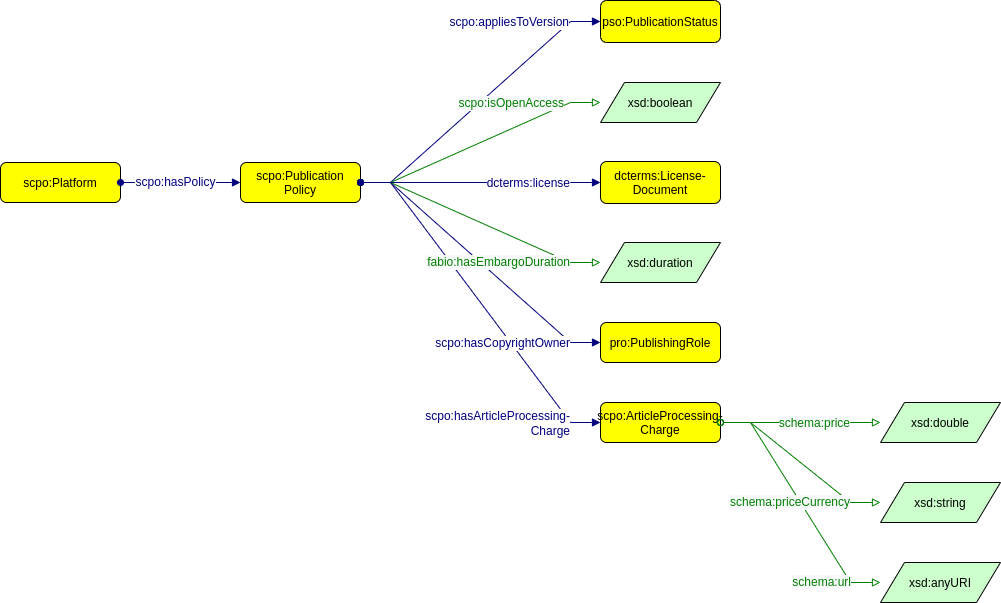

The diagram above was exported from draw.io. Its source (the exported page's mxGraphModel, read from the mxfile embedded in the PNG):
<mxGraphModel dx="1834" dy="876" grid="1" gridSize="10" guides="1" tooltips="1" connect="1" arrows="1" fold="1" page="0" pageScale="1" pageWidth="827" pageHeight="1169" background="none" math="0" shadow="0">
  <root>
    <mxCell id="0" />
    <mxCell id="1" parent="0" />
    <mxCell id="SITBBsaJ2imxVyLXnmys-7" value="scpo:ArticleProcessing-&#10;Charge" style="graphMlID=n4;shape=rect;rounded=1;arcsize=30;fillColor=#ffff00;strokeColor=#000000;strokeWidth=1.0;fontFamily=Helvetica;" parent="1" vertex="1">
      <mxGeometry x="520" y="520" width="120" height="40" as="geometry" />
    </mxCell>
    <mxCell id="zCZ27iV-oBh6T6M-h3W2-1" value="scpo:Publication&#10;Policy" style="graphMlID=n4;shape=rect;rounded=1;arcsize=30;fillColor=#ffff00;strokeColor=#000000;strokeWidth=1.0" parent="1" vertex="1">
      <mxGeometry x="160" y="280" width="120" height="40" as="geometry" />
    </mxCell>
    <mxCell id="F6Ml3PVkL0LjxJgqzqXQ-4" value="xsd:duration" style="graphMlID=n6;shape=parallelogram;fillColor=#ccffcc;strokeColor=#000000;strokeWidth=1.0;fontFamily=Helvetica;fontSize=12;perimeterSpacing=0;" parent="1" vertex="1">
      <mxGeometry x="520" y="360" width="120" height="40" as="geometry" />
    </mxCell>
    <mxCell id="SITBBsaJ2imxVyLXnmys-1" value="xsd:string" style="graphMlID=n6;shape=parallelogram;fillColor=#ccffcc;strokeColor=#000000;strokeWidth=1.0;fontFamily=Helvetica;fontSize=12;" parent="1" vertex="1">
      <mxGeometry x="800" y="600" width="120" height="40" as="geometry" />
    </mxCell>
    <mxCell id="SITBBsaJ2imxVyLXnmys-2" value="xsd:double" style="graphMlID=n6;shape=parallelogram;fillColor=#ccffcc;strokeColor=#000000;strokeWidth=1.0" parent="1" vertex="1">
      <mxGeometry x="800" y="520" width="120" height="40" as="geometry" />
    </mxCell>
    <mxCell id="SITBBsaJ2imxVyLXnmys-3" value="" style="graphMlID=e2;endArrow=block;strokeColor=#008000;strokeWidth=1.0;startArrow=oval;startFill=0;endFill=0;fontFamily=Helvetica;fontSize=12;rounded=0;elbow=vertical;edgeStyle=entityRelationEdgeStyle;" parent="1" source="SITBBsaJ2imxVyLXnmys-7" target="SITBBsaJ2imxVyLXnmys-2" edge="1">
      <mxGeometry relative="1" as="geometry">
        <mxPoint x="320.0041666666666" y="680" as="sourcePoint" />
        <mxPoint x="309.50328841145847" y="766" as="targetPoint" />
      </mxGeometry>
    </mxCell>
    <mxCell id="SITBBsaJ2imxVyLXnmys-4" value="&lt;font color=&quot;#008000&quot;&gt;&lt;span style=&quot;background-color: rgb(248, 249, 250);&quot;&gt;schema:price&lt;/span&gt;&lt;/font&gt;" style="text;html=1;align=right;verticalAlign=middle;resizable=0;points=[];labelBackgroundColor=#ffffff;fontFamily=Helvetica;fontSize=12;" parent="SITBBsaJ2imxVyLXnmys-3" vertex="1" connectable="0">
      <mxGeometry x="-0.0896" y="3" relative="1" as="geometry">
        <mxPoint x="57" y="3" as="offset" />
      </mxGeometry>
    </mxCell>
    <mxCell id="elf4omX01vkTzrvvQ6sH-1" value="pso:PublicationStatus" style="graphMlID=n4;shape=rect;rounded=1;arcsize=30;fillColor=#ffff00;strokeColor=#000000;strokeWidth=1.0" parent="1" vertex="1">
      <mxGeometry x="520" y="118" width="120" height="42" as="geometry" />
    </mxCell>
    <mxCell id="nkLEmnQ6oY2hRfIACo7e-1" value="scpo:Platform" style="graphMlID=n4;shape=rect;rounded=1;arcsize=30;fillColor=#ffff00;strokeColor=#000000;strokeWidth=1.0;fontFamily=Helvetica;fontSize=12;" parent="1" vertex="1">
      <mxGeometry x="-80" y="280" width="120" height="40" as="geometry" />
    </mxCell>
    <mxCell id="nkLEmnQ6oY2hRfIACo7e-2" value="" style="graphMlID=e0;rounded=0;endArrow=block;strokeColor=#000080;strokeWidth=1.0;startArrow=oval;startFill=1;endFill=1;fontFamily=Helvetica;elbow=vertical;fontSize=12;" parent="1" source="nkLEmnQ6oY2hRfIACo7e-1" target="zCZ27iV-oBh6T6M-h3W2-1" edge="1">
      <mxGeometry relative="1" as="geometry">
        <mxPoint x="-120" y="190" as="sourcePoint" />
        <mxPoint x="90" y="300" as="targetPoint" />
      </mxGeometry>
    </mxCell>
    <mxCell id="nkLEmnQ6oY2hRfIACo7e-3" value="scpo:hasPolicy" style="edgeLabel;html=1;align=center;verticalAlign=middle;resizable=0;points=[];fontSize=12;fontFamily=Helvetica;fontColor=#000080;" parent="nkLEmnQ6oY2hRfIACo7e-2" vertex="1" connectable="0">
      <mxGeometry x="-0.1053" y="1" relative="1" as="geometry">
        <mxPoint as="offset" />
      </mxGeometry>
    </mxCell>
    <mxCell id="sKD33fxrPFaR2zykV8WR-1" value="pro:PublishingRole" style="graphMlID=n4;shape=rect;rounded=1;arcsize=30;fillColor=#ffff00;strokeColor=#000000;strokeWidth=1.0" parent="1" vertex="1">
      <mxGeometry x="520" y="440" width="120" height="40" as="geometry" />
    </mxCell>
    <mxCell id="aNnslRt-QlcwKnp8ync1-1" value="xsd:anyURI" style="graphMlID=n6;shape=parallelogram;fillColor=#ccffcc;strokeColor=#000000;strokeWidth=1.0;fontFamily=Helvetica;fontSize=12;" parent="1" vertex="1">
      <mxGeometry x="800" y="680" width="120" height="40" as="geometry" />
    </mxCell>
    <mxCell id="aNnslRt-QlcwKnp8ync1-2" value="" style="graphMlID=e2;endArrow=block;strokeColor=#008000;strokeWidth=1.0;startArrow=oval;startFill=0;endFill=0;fontFamily=Helvetica;fontSize=12;rounded=0;elbow=vertical;edgeStyle=entityRelationEdgeStyle;" parent="1" source="SITBBsaJ2imxVyLXnmys-7" target="aNnslRt-QlcwKnp8ync1-1" edge="1">
      <mxGeometry relative="1" as="geometry">
        <mxPoint x="640" y="620" as="sourcePoint" />
        <mxPoint x="325.00068244060185" y="860" as="targetPoint" />
      </mxGeometry>
    </mxCell>
    <mxCell id="aNnslRt-QlcwKnp8ync1-3" value="&lt;font color=&quot;#008000&quot;&gt;&lt;span style=&quot;background-color: rgb(248, 249, 250);&quot;&gt;schema:url&lt;/span&gt;&lt;/font&gt;" style="text;html=1;align=right;verticalAlign=middle;resizable=0;points=[];labelBackgroundColor=#ffffff;fontFamily=Helvetica;fontSize=12;" parent="aNnslRt-QlcwKnp8ync1-2" vertex="1" connectable="0">
      <mxGeometry x="-0.0896" y="3" relative="1" as="geometry">
        <mxPoint x="54" y="91" as="offset" />
      </mxGeometry>
    </mxCell>
    <mxCell id="scJE8448yq_Sk3nl85tk-1" value="" style="graphMlID=e0;rounded=0;endArrow=block;strokeColor=#000080;strokeWidth=1.0;startArrow=oval;startFill=1;endFill=1;fontFamily=Helvetica;elbow=vertical;fontSize=12;edgeStyle=entityRelationEdgeStyle;" parent="1" source="zCZ27iV-oBh6T6M-h3W2-1" target="SITBBsaJ2imxVyLXnmys-7" edge="1">
      <mxGeometry relative="1" as="geometry">
        <mxPoint x="80" y="660" as="sourcePoint" />
        <mxPoint x="200" y="660" as="targetPoint" />
      </mxGeometry>
    </mxCell>
    <mxCell id="scJE8448yq_Sk3nl85tk-2" value="&lt;div&gt;scpo:hasArticleProcessing-&lt;/div&gt;&lt;div&gt;Charge&lt;/div&gt;" style="edgeLabel;html=1;align=right;verticalAlign=middle;resizable=0;points=[];fontSize=12;fontFamily=Helvetica;fontColor=#000080;" parent="scJE8448yq_Sk3nl85tk-1" vertex="1" connectable="0">
      <mxGeometry x="-0.1053" y="1" relative="1" as="geometry">
        <mxPoint x="101" y="136" as="offset" />
      </mxGeometry>
    </mxCell>
    <mxCell id="scJE8448yq_Sk3nl85tk-5" value="" style="graphMlID=e0;rounded=0;endArrow=block;strokeColor=#000080;strokeWidth=1.0;startArrow=oval;startFill=1;endFill=1;fontFamily=Helvetica;elbow=vertical;fontSize=12;edgeStyle=entityRelationEdgeStyle;" parent="1" target="elf4omX01vkTzrvvQ6sH-1" edge="1">
      <mxGeometry relative="1" as="geometry">
        <mxPoint x="280" y="300" as="sourcePoint" />
        <mxPoint x="520" y="460" as="targetPoint" />
      </mxGeometry>
    </mxCell>
    <mxCell id="scJE8448yq_Sk3nl85tk-6" value="scpo:appliesToVersion" style="edgeLabel;html=1;align=right;verticalAlign=middle;resizable=0;points=[];fontSize=12;fontFamily=Helvetica;fontColor=#000080;" parent="scJE8448yq_Sk3nl85tk-5" vertex="1" connectable="0">
      <mxGeometry x="-0.1053" y="1" relative="1" as="geometry">
        <mxPoint x="101" y="-90" as="offset" />
      </mxGeometry>
    </mxCell>
    <mxCell id="scJE8448yq_Sk3nl85tk-9" value="" style="graphMlID=e0;rounded=0;endArrow=block;strokeColor=#000080;strokeWidth=1.0;startArrow=oval;startFill=1;endFill=1;fontFamily=Helvetica;elbow=vertical;fontSize=12;edgeStyle=entityRelationEdgeStyle;" parent="1" source="zCZ27iV-oBh6T6M-h3W2-1" target="sKD33fxrPFaR2zykV8WR-1" edge="1">
      <mxGeometry relative="1" as="geometry">
        <mxPoint x="290" y="310" as="sourcePoint" />
        <mxPoint x="530" y="149" as="targetPoint" />
      </mxGeometry>
    </mxCell>
    <mxCell id="scJE8448yq_Sk3nl85tk-10" value="scpo:hasCopyrightOwner" style="edgeLabel;html=1;align=right;verticalAlign=middle;resizable=0;points=[];fontSize=12;fontFamily=Helvetica;fontColor=#000080;" parent="scJE8448yq_Sk3nl85tk-9" vertex="1" connectable="0">
      <mxGeometry x="-0.1053" y="1" relative="1" as="geometry">
        <mxPoint x="101" y="91" as="offset" />
      </mxGeometry>
    </mxCell>
    <mxCell id="SITBBsaJ2imxVyLXnmys-5" value="" style="graphMlID=e2;endArrow=block;strokeColor=#008000;strokeWidth=1.0;startArrow=oval;startFill=0;endFill=0;fontFamily=Helvetica;fontSize=12;rounded=0;elbow=vertical;edgeStyle=entityRelationEdgeStyle;" parent="1" source="SITBBsaJ2imxVyLXnmys-7" target="SITBBsaJ2imxVyLXnmys-1" edge="1">
      <mxGeometry relative="1" as="geometry">
        <mxPoint x="520.9858333333332" y="680" as="sourcePoint" />
        <mxPoint x="325.00068244060185" y="780" as="targetPoint" />
      </mxGeometry>
    </mxCell>
    <mxCell id="SITBBsaJ2imxVyLXnmys-6" value="&lt;font color=&quot;#008000&quot;&gt;&lt;span style=&quot;background-color: rgb(248, 249, 250);&quot;&gt;schema:priceCurrency&lt;/span&gt;&lt;/font&gt;" style="text;html=1;align=right;verticalAlign=middle;resizable=0;points=[];labelBackgroundColor=#ffffff;fontFamily=Helvetica;fontSize=12;" parent="SITBBsaJ2imxVyLXnmys-5" vertex="1" connectable="0">
      <mxGeometry x="-0.0896" y="3" relative="1" as="geometry">
        <mxPoint x="54" y="47" as="offset" />
      </mxGeometry>
    </mxCell>
    <mxCell id="F6Ml3PVkL0LjxJgqzqXQ-5" value="" style="graphMlID=e2;endArrow=block;strokeColor=#008000;strokeWidth=1.0;startArrow=oval;startFill=0;endFill=0;fontFamily=Helvetica;fontSize=12;rounded=0;elbow=vertical;edgeStyle=entityRelationEdgeStyle;" parent="1" source="zCZ27iV-oBh6T6M-h3W2-1" target="F6Ml3PVkL0LjxJgqzqXQ-4" edge="1">
      <mxGeometry relative="1" as="geometry">
        <mxPoint x="520" y="420" as="sourcePoint" />
        <mxPoint x="949.9999999999998" y="300" as="targetPoint" />
      </mxGeometry>
    </mxCell>
    <mxCell id="F6Ml3PVkL0LjxJgqzqXQ-6" value="&lt;font color=&quot;#008000&quot; style=&quot;font-size: 12px;&quot;&gt;&lt;span style=&quot;background-color: rgb(248, 249, 250); font-size: 12px;&quot;&gt;fabio:hasEmbargoDuration&lt;br&gt;&lt;/span&gt;&lt;/font&gt;" style="text;html=1;align=right;verticalAlign=middle;resizable=0;points=[];labelBackgroundColor=#ffffff;fontFamily=Helvetica;fontSize=12;" parent="F6Ml3PVkL0LjxJgqzqXQ-5" vertex="1" connectable="0">
      <mxGeometry x="-0.0896" y="3" relative="1" as="geometry">
        <mxPoint x="99" y="47" as="offset" />
      </mxGeometry>
    </mxCell>
    <mxCell id="2SXLUs-q6uAzSGPsVwRA-1" value="" style="graphMlID=e2;rounded=0;endArrow=block;strokeColor=#008000;strokeWidth=1.0;startArrow=oval;startFill=0;endFill=0;fontFamily=Helvetica;fontSize=12;edgeStyle=entityRelationEdgeStyle;" parent="1" source="zCZ27iV-oBh6T6M-h3W2-1" target="vwOraKCX8-nlGETa3PWa-1" edge="1">
      <mxGeometry relative="1" as="geometry">
        <mxPoint x="294" y="240" as="sourcePoint" />
        <mxPoint x="520" y="220" as="targetPoint" />
      </mxGeometry>
    </mxCell>
    <mxCell id="2SXLUs-q6uAzSGPsVwRA-2" value="&lt;font color=&quot;#008000&quot;&gt;&lt;span style=&quot;background-color: rgb(248, 249, 250);&quot;&gt;scpo:isOpenAccess&lt;br&gt;&lt;/span&gt;&lt;/font&gt;" style="text;html=1;align=right;verticalAlign=middle;resizable=0;points=[];labelBackgroundColor=#ffffff;fontFamily=Helvetica;fontSize=12;" parent="2SXLUs-q6uAzSGPsVwRA-1" vertex="1" connectable="0">
      <mxGeometry x="-0.0896" y="3" relative="1" as="geometry">
        <mxPoint x="96" y="-41" as="offset" />
      </mxGeometry>
    </mxCell>
    <mxCell id="vwOraKCX8-nlGETa3PWa-1" value="xsd:boolean" style="graphMlID=n6;shape=parallelogram;fillColor=#ccffcc;strokeColor=#000000;strokeWidth=1.0;fontSize=12;fontFamily=Helvetica;horizontal=1;verticalAlign=middle;" parent="1" vertex="1">
      <mxGeometry x="520" y="200" width="120" height="40" as="geometry" />
    </mxCell>
    <mxCell id="wgWTrGgGwobuweLxCGbC-1" value="dcterms:License-&#10;Document" style="graphMlID=n4;shape=rect;rounded=1;arcsize=30;fillColor=#ffff00;strokeColor=#000000;strokeWidth=1.0;fontFamily=Helvetica;fontSize=12;" parent="1" vertex="1">
      <mxGeometry x="520" y="279" width="120" height="42" as="geometry" />
    </mxCell>
    <mxCell id="wgWTrGgGwobuweLxCGbC-2" value="" style="graphMlID=e0;rounded=0;endArrow=block;strokeColor=#000080;strokeWidth=1.0;startArrow=oval;startFill=1;endFill=1;fontFamily=Helvetica;elbow=vertical;fontSize=12;edgeStyle=entityRelationEdgeStyle;" parent="1" source="zCZ27iV-oBh6T6M-h3W2-1" target="wgWTrGgGwobuweLxCGbC-1" edge="1">
      <mxGeometry relative="1" as="geometry">
        <mxPoint x="660" y="249.5" as="sourcePoint" />
        <mxPoint x="870.8699999999999" y="409.5" as="targetPoint" />
      </mxGeometry>
    </mxCell>
    <mxCell id="wgWTrGgGwobuweLxCGbC-3" value="dcterms:license" style="edgeLabel;html=1;align=right;verticalAlign=middle;resizable=0;points=[];fontSize=12;fontFamily=Helvetica;fontColor=#000080;" parent="wgWTrGgGwobuweLxCGbC-2" vertex="1" connectable="0">
      <mxGeometry x="-0.1053" y="1" relative="1" as="geometry">
        <mxPoint x="103" y="1" as="offset" />
      </mxGeometry>
    </mxCell>
  </root>
</mxGraphModel>